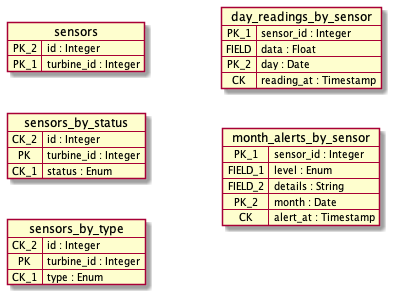

The diagram above was rendered by PlantUML. Its source (embedded in the PNG):
@startuml
left to right direction
map sensors {
  PK_2 => id : Integer
  PK_1 => turbine_id : Integer
}

map sensors_by_status {
  CK_2 => id : Integer
  PK => turbine_id : Integer
  CK_1 => status : Enum
}

map sensors_by_type {
  CK_2 => id : Integer
  PK => turbine_id : Integer
  CK_1 => type : Enum
}

map day_readings_by_sensor {
  PK_1 => sensor_id : Integer
  FIELD => data : Float
  PK_2 => day : Date
  CK => reading_at : Timestamp
}

map month_alerts_by_sensor {
  PK_1 => sensor_id : Integer
  FIELD_1 => level : Enum
  FIELD_2 => details : String
  PK_2 => month : Date
  CK => alert_at : Timestamp
}
@enduml